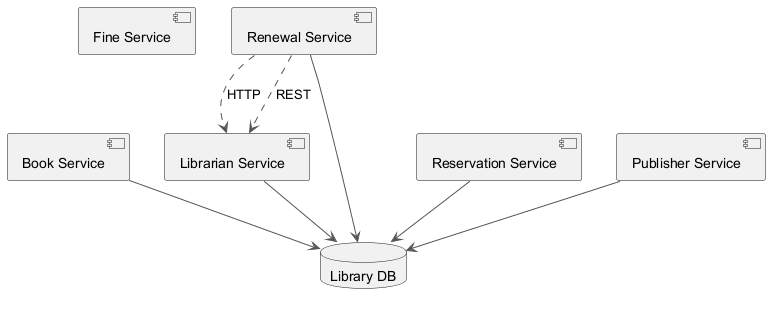

The diagram above was rendered by PlantUML. Its source (embedded in the PNG):
@startuml
skinparam ArrowColor #555555
component "Fine Service" as C_FineService
component "Book Service" as C_BookService
component "Librarian Service" as C_LibrarianService
component "Renewal Service" as C_RenewalService
component "Reservation Service" as C_ReservationService
component "Publisher Service" as C_PublisherService
database "Library DB" as DB_library
C_BookService --> DB_library
C_LibrarianService --> DB_library
C_RenewalService --> DB_library
C_ReservationService --> DB_library
C_PublisherService --> DB_library
C_RenewalService ..> C_LibrarianService : HTTP
C_RenewalService ..> C_LibrarianService : REST
@enduml